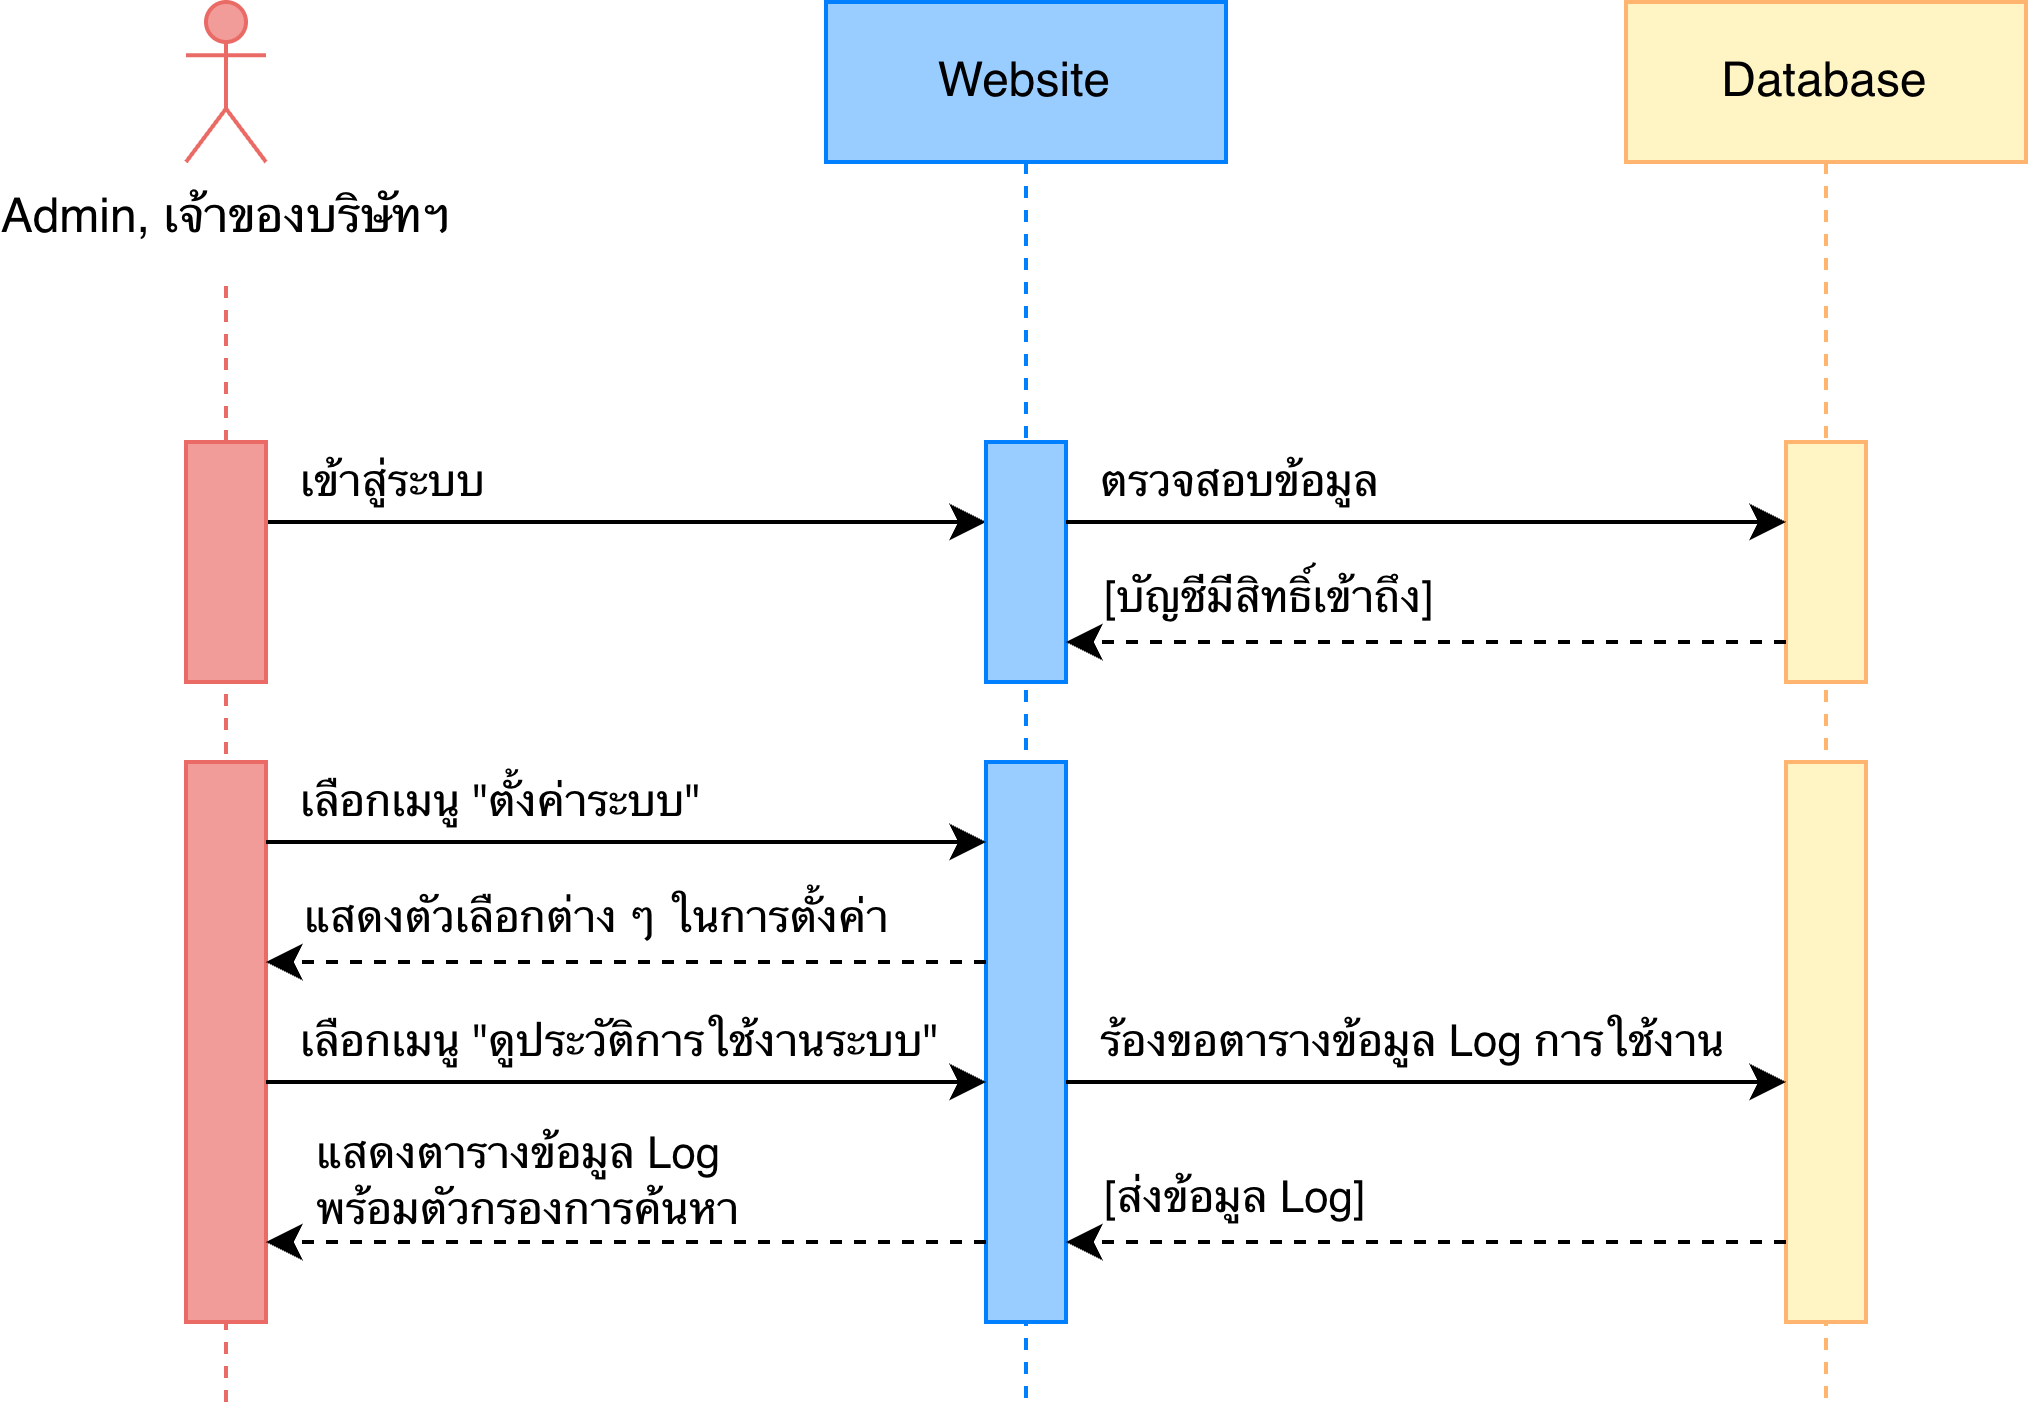

The diagram above was exported from draw.io. Its source (the exported page's mxGraphModel, read from the mxfile embedded in the PNG):
<mxGraphModel dx="309" dy="809" grid="1" gridSize="10" guides="1" tooltips="1" connect="1" arrows="1" fold="1" page="1" pageScale="1" pageWidth="827" pageHeight="1169" math="0" shadow="0">
  <root>
    <mxCell id="0" />
    <mxCell id="1" parent="0" />
    <mxCell id="2" parent="1" style="shape=umlActor;verticalLabelPosition=bottom;verticalAlign=top;html=1;fillColor=#F19C99;strokeColor=#EA6B66;" value="Admin, เจ้าของบริษัทฯ" vertex="1">
      <mxGeometry height="40" width="20" x="950" y="40" as="geometry" />
    </mxCell>
    <mxCell id="3" parent="1" style="shape=umlLifeline;perimeter=lifelinePerimeter;whiteSpace=wrap;html=1;container=1;dropTarget=0;collapsible=0;recursiveResize=0;outlineConnect=0;portConstraint=eastwest;newEdgeStyle={&quot;curved&quot;:0,&quot;rounded&quot;:0};strokeColor=#007FFF;fillColor=#99CCFF;" value="Website" vertex="1">
      <mxGeometry height="350" width="100" x="1110" y="40" as="geometry" />
    </mxCell>
    <mxCell id="4" edge="1" parent="1" style="endArrow=none;dashed=1;html=1;rounded=0;strokeColor=#EA6B66;" value="">
      <mxGeometry height="50" relative="1" width="50" as="geometry">
        <mxPoint x="960" y="390" as="sourcePoint" />
        <mxPoint x="960" y="110" as="targetPoint" />
      </mxGeometry>
    </mxCell>
    <mxCell id="5" parent="1" style="shape=umlLifeline;perimeter=lifelinePerimeter;whiteSpace=wrap;html=1;container=1;dropTarget=0;collapsible=0;recursiveResize=0;outlineConnect=0;portConstraint=eastwest;newEdgeStyle={&quot;curved&quot;:0,&quot;rounded&quot;:0};fillColor=#FFF4C3;strokeColor=#FFB570;" value="Database" vertex="1">
      <mxGeometry height="350" width="100" x="1310" y="40" as="geometry" />
    </mxCell>
    <mxCell id="6" edge="1" parent="1" style="edgeStyle=orthogonalEdgeStyle;rounded=0;orthogonalLoop=1;jettySize=auto;html=1;entryX=0;entryY=0.5;entryDx=0;entryDy=0;align=left;">
      <mxGeometry relative="1" as="geometry">
        <mxPoint x="970" y="170" as="sourcePoint" />
        <mxPoint x="1150" y="170" as="targetPoint" />
      </mxGeometry>
    </mxCell>
    <mxCell id="7" connectable="0" parent="6" style="edgeLabel;html=1;align=left;verticalAlign=middle;resizable=0;points=[];" value="เข้าสู่ระบบ" vertex="1">
      <mxGeometry relative="1" x="-0.3586" as="geometry">
        <mxPoint x="-50" y="-10" as="offset" />
      </mxGeometry>
    </mxCell>
    <mxCell id="8" parent="1" style="rounded=0;whiteSpace=wrap;html=1;fillColor=#F19C99;strokeColor=#EA6B66;" value="" vertex="1">
      <mxGeometry height="60" width="20" x="950" y="150" as="geometry" />
    </mxCell>
    <mxCell id="9" parent="1" style="rounded=0;whiteSpace=wrap;html=1;strokeColor=#007FFF;fillColor=#99CCFF;" value="" vertex="1">
      <mxGeometry height="60" width="20" x="1150" y="150" as="geometry" />
    </mxCell>
    <mxCell id="10" parent="1" style="rounded=0;whiteSpace=wrap;html=1;fillColor=#FFF4C3;strokeColor=#FFB570;" value="" vertex="1">
      <mxGeometry height="60" width="20" x="1350" y="150" as="geometry" />
    </mxCell>
    <mxCell id="11" edge="1" parent="1" style="edgeStyle=orthogonalEdgeStyle;rounded=0;orthogonalLoop=1;jettySize=auto;html=1;entryX=0;entryY=0.5;entryDx=0;entryDy=0;">
      <mxGeometry relative="1" as="geometry">
        <mxPoint x="1170" y="170" as="sourcePoint" />
        <mxPoint x="1350" y="170" as="targetPoint" />
      </mxGeometry>
    </mxCell>
    <mxCell id="12" connectable="0" parent="11" style="edgeLabel;html=1;align=left;verticalAlign=middle;resizable=0;points=[];" value="ตรวจสอบข้อมูล" vertex="1">
      <mxGeometry relative="1" x="-0.3586" as="geometry">
        <mxPoint x="-50" y="-10" as="offset" />
      </mxGeometry>
    </mxCell>
    <mxCell id="13" edge="1" parent="1" style="edgeStyle=orthogonalEdgeStyle;rounded=0;orthogonalLoop=1;jettySize=auto;html=1;entryX=1;entryY=0.5;entryDx=0;entryDy=0;dashed=1;align=left;">
      <mxGeometry relative="1" as="geometry">
        <mxPoint x="1350" y="200" as="sourcePoint" />
        <mxPoint x="1170" y="200" as="targetPoint" />
      </mxGeometry>
    </mxCell>
    <mxCell id="14" connectable="0" parent="13" style="edgeLabel;html=1;align=left;verticalAlign=middle;resizable=0;points=[];" value="[บัญชีมีสิทธิ์เข้าถึง]" vertex="1">
      <mxGeometry relative="1" x="0.3114" y="-1" as="geometry">
        <mxPoint x="-54" y="-10" as="offset" />
      </mxGeometry>
    </mxCell>
    <mxCell id="15" parent="1" style="rounded=0;whiteSpace=wrap;html=1;fillColor=#F19C99;strokeColor=#EA6B66;" value="" vertex="1">
      <mxGeometry height="140" width="20" x="950" y="230" as="geometry" />
    </mxCell>
    <mxCell id="16" parent="1" style="rounded=0;whiteSpace=wrap;html=1;strokeColor=#007FFF;fillColor=#99CCFF;" value="" vertex="1">
      <mxGeometry height="140" width="20" x="1150" y="230" as="geometry" />
    </mxCell>
    <mxCell id="17" parent="1" style="rounded=0;whiteSpace=wrap;html=1;fillColor=#FFF4C3;strokeColor=#FFB570;" value="" vertex="1">
      <mxGeometry height="140" width="20" x="1350" y="230" as="geometry" />
    </mxCell>
    <mxCell id="18" edge="1" parent="1" style="edgeStyle=orthogonalEdgeStyle;rounded=0;orthogonalLoop=1;jettySize=auto;html=1;entryX=0;entryY=0.5;entryDx=0;entryDy=0;align=left;">
      <mxGeometry relative="1" as="geometry">
        <mxPoint x="970" y="250" as="sourcePoint" />
        <mxPoint x="1150" y="250" as="targetPoint" />
      </mxGeometry>
    </mxCell>
    <mxCell id="19" connectable="0" parent="18" style="edgeLabel;html=1;align=left;verticalAlign=middle;resizable=0;points=[];" value="เลือกเมนู &quot;ตั้งค่าระบบ&quot;" vertex="1">
      <mxGeometry relative="1" x="-0.3586" as="geometry">
        <mxPoint x="-50" y="-10" as="offset" />
      </mxGeometry>
    </mxCell>
    <mxCell id="20" edge="1" parent="1" style="edgeStyle=orthogonalEdgeStyle;rounded=0;orthogonalLoop=1;jettySize=auto;html=1;entryX=0;entryY=0.5;entryDx=0;entryDy=0;align=left;">
      <mxGeometry relative="1" as="geometry">
        <mxPoint x="970" y="310" as="sourcePoint" />
        <mxPoint x="1150" y="310" as="targetPoint" />
      </mxGeometry>
    </mxCell>
    <mxCell id="21" connectable="0" parent="20" style="edgeLabel;html=1;align=left;verticalAlign=middle;resizable=0;points=[];" value="เลือกเมนู &quot;ดูประวัติการใช้งานระบบ&quot;" vertex="1">
      <mxGeometry relative="1" x="-0.3586" as="geometry">
        <mxPoint x="-50" y="-10" as="offset" />
      </mxGeometry>
    </mxCell>
    <mxCell id="22" edge="1" parent="1" style="edgeStyle=orthogonalEdgeStyle;rounded=0;orthogonalLoop=1;jettySize=auto;html=1;entryX=1;entryY=0.5;entryDx=0;entryDy=0;dashed=1;align=left;">
      <mxGeometry relative="1" as="geometry">
        <mxPoint x="1150" y="280" as="sourcePoint" />
        <mxPoint x="970" y="280" as="targetPoint" />
      </mxGeometry>
    </mxCell>
    <mxCell id="23" connectable="0" parent="22" style="edgeLabel;html=1;align=left;verticalAlign=middle;resizable=0;points=[];" value="แสดงตัวเลือกต่าง ๆ ในการตั้งค่า" vertex="1">
      <mxGeometry relative="1" x="0.3114" y="-1" as="geometry">
        <mxPoint x="-54" y="-10" as="offset" />
      </mxGeometry>
    </mxCell>
    <mxCell id="24" edge="1" parent="1" source="15" style="edgeStyle=orthogonalEdgeStyle;rounded=0;orthogonalLoop=1;jettySize=auto;html=1;exitX=0.5;exitY=1;exitDx=0;exitDy=0;" target="15">
      <mxGeometry relative="1" as="geometry" />
    </mxCell>
    <mxCell id="25" edge="1" parent="1" style="edgeStyle=orthogonalEdgeStyle;rounded=0;orthogonalLoop=1;jettySize=auto;html=1;entryX=0;entryY=0.5;entryDx=0;entryDy=0;">
      <mxGeometry relative="1" as="geometry">
        <mxPoint x="1170" y="310" as="sourcePoint" />
        <mxPoint x="1350" y="310" as="targetPoint" />
      </mxGeometry>
    </mxCell>
    <mxCell id="26" connectable="0" parent="25" style="edgeLabel;html=1;align=left;verticalAlign=middle;resizable=0;points=[];" value="ร้องขอตารางข้อมูล Log การใช้งาน" vertex="1">
      <mxGeometry relative="1" x="-0.3586" as="geometry">
        <mxPoint x="-50" y="-10" as="offset" />
      </mxGeometry>
    </mxCell>
    <mxCell id="27" edge="1" parent="1" style="edgeStyle=orthogonalEdgeStyle;rounded=0;orthogonalLoop=1;jettySize=auto;html=1;entryX=1;entryY=0.5;entryDx=0;entryDy=0;dashed=1;align=left;">
      <mxGeometry relative="1" as="geometry">
        <mxPoint x="1350" y="350" as="sourcePoint" />
        <mxPoint x="1170" y="350" as="targetPoint" />
      </mxGeometry>
    </mxCell>
    <mxCell id="28" connectable="0" parent="27" style="edgeLabel;html=1;align=left;verticalAlign=middle;resizable=0;points=[];" value="[ส่งข้อมูล Log]" vertex="1">
      <mxGeometry relative="1" x="0.3114" y="-1" as="geometry">
        <mxPoint x="-54" y="-10" as="offset" />
      </mxGeometry>
    </mxCell>
    <mxCell id="29" edge="1" parent="1" style="edgeStyle=orthogonalEdgeStyle;rounded=0;orthogonalLoop=1;jettySize=auto;html=1;entryX=1;entryY=0.5;entryDx=0;entryDy=0;dashed=1;align=left;">
      <mxGeometry relative="1" as="geometry">
        <mxPoint x="1150" y="350" as="sourcePoint" />
        <mxPoint x="970" y="350" as="targetPoint" />
      </mxGeometry>
    </mxCell>
    <mxCell id="30" connectable="0" parent="29" style="edgeLabel;html=1;align=left;verticalAlign=middle;resizable=0;points=[];" value="แสดงตารางข้อมูล Log&amp;nbsp;&lt;div&gt;พร้อมตัวกรองการค้นหา&lt;/div&gt;" vertex="1">
      <mxGeometry relative="1" x="0.3756" y="1" as="geometry">
        <mxPoint x="-46" y="-16" as="offset" />
      </mxGeometry>
    </mxCell>
  </root>
</mxGraphModel>